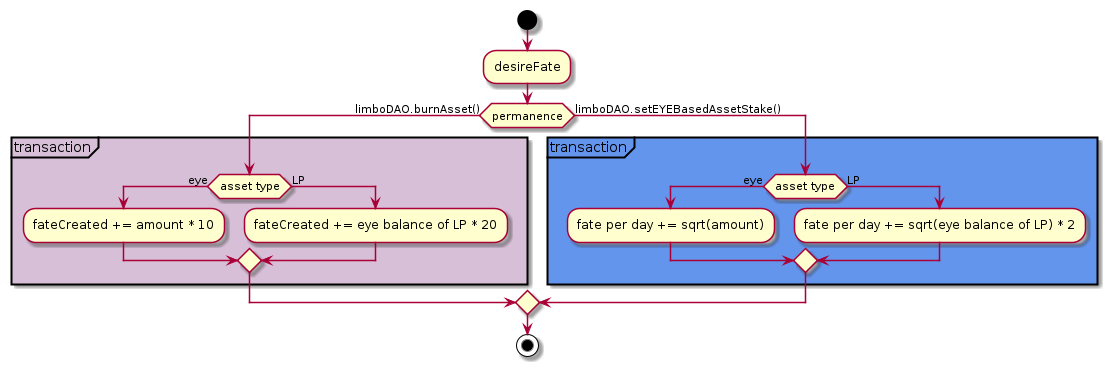

The diagram above was rendered by PlantUML. Its source (embedded in the PNG):
@startuml
start
:desireFate;
if(permanence) then (limboDAO.burnAsset())
    partition #thistle "transaction"{
        if(asset type) then (eye)
            :fateCreated += amount * 10;
        else (LP)
            :fateCreated += eye balance of LP * 20;
        endif
    }
else (limboDAO.setEYEBasedAssetStake())
    partition #CornflowerBlue "transaction"{
        if(asset type) then (eye)
            :fate per day += sqrt(amount);
        else (LP)
            :fate per day += sqrt(eye balance of LP) * 2;
        endif
    }
endif
stop
@enduml